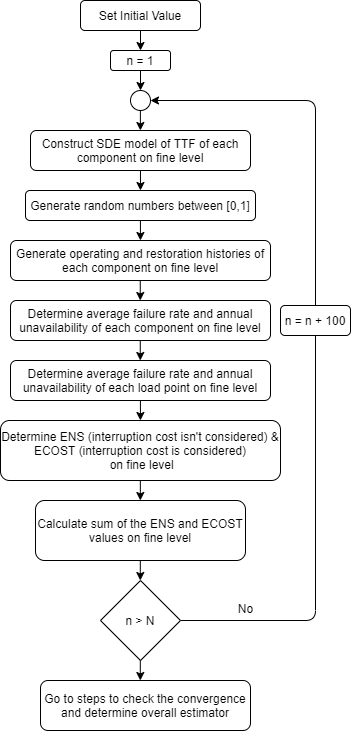

The diagram above was exported from draw.io. Its source (the exported page's mxGraphModel, read from the mxfile embedded in the PNG):
<mxGraphModel dx="868" dy="1602" grid="1" gridSize="10" guides="1" tooltips="1" connect="1" arrows="1" fold="1" page="1" pageScale="1" pageWidth="827" pageHeight="1169" math="0" shadow="0">
  <root>
    <mxCell id="WIyWlLk6GJQsqaUBKTNV-0" />
    <mxCell id="WIyWlLk6GJQsqaUBKTNV-1" parent="WIyWlLk6GJQsqaUBKTNV-0" />
    <mxCell id="WIyWlLk6GJQsqaUBKTNV-3" value="Set Initial Value" style="rounded=1;whiteSpace=wrap;html=1;fontSize=12;glass=0;strokeWidth=1;shadow=0;" parent="WIyWlLk6GJQsqaUBKTNV-1" vertex="1">
      <mxGeometry x="310" y="-920" width="120" height="30" as="geometry" />
    </mxCell>
    <mxCell id="Z67B1LkC8v5g1Pz1lfXG-2" value="" style="endArrow=classic;html=1;exitX=0.5;exitY=1;exitDx=0;exitDy=0;" parent="WIyWlLk6GJQsqaUBKTNV-1" source="WIyWlLk6GJQsqaUBKTNV-3" edge="1">
      <mxGeometry width="50" height="50" relative="1" as="geometry">
        <mxPoint x="390" y="-700" as="sourcePoint" />
        <mxPoint x="370" y="-870" as="targetPoint" />
      </mxGeometry>
    </mxCell>
    <mxCell id="Z67B1LkC8v5g1Pz1lfXG-3" value="n = 1" style="rounded=1;whiteSpace=wrap;html=1;" parent="WIyWlLk6GJQsqaUBKTNV-1" vertex="1">
      <mxGeometry x="340" y="-870" width="60" height="20" as="geometry" />
    </mxCell>
    <mxCell id="Z67B1LkC8v5g1Pz1lfXG-6" value="" style="endArrow=classic;html=1;exitX=0.5;exitY=1;exitDx=0;exitDy=0;" parent="WIyWlLk6GJQsqaUBKTNV-1" edge="1">
      <mxGeometry width="50" height="50" relative="1" as="geometry">
        <mxPoint x="370" y="-850" as="sourcePoint" />
        <mxPoint x="370" y="-830" as="targetPoint" />
      </mxGeometry>
    </mxCell>
    <mxCell id="Z67B1LkC8v5g1Pz1lfXG-7" value="&lt;div&gt;&lt;span&gt;Construct SDE model of TTF of each component on fine level&lt;/span&gt;&lt;/div&gt;" style="rounded=1;whiteSpace=wrap;html=1;align=center;" parent="WIyWlLk6GJQsqaUBKTNV-1" vertex="1">
      <mxGeometry x="260" y="-790" width="220" height="40" as="geometry" />
    </mxCell>
    <mxCell id="Z67B1LkC8v5g1Pz1lfXG-8" value="" style="endArrow=classic;html=1;exitX=0.5;exitY=1;exitDx=0;exitDy=0;" parent="WIyWlLk6GJQsqaUBKTNV-1" edge="1">
      <mxGeometry width="50" height="50" relative="1" as="geometry">
        <mxPoint x="369.96" y="-750" as="sourcePoint" />
        <mxPoint x="369.96" y="-730" as="targetPoint" />
      </mxGeometry>
    </mxCell>
    <mxCell id="Z67B1LkC8v5g1Pz1lfXG-9" value="&lt;div&gt;&lt;span&gt;Generate random numbers between [0,1]&lt;/span&gt;&lt;/div&gt;" style="rounded=1;whiteSpace=wrap;html=1;align=center;" parent="WIyWlLk6GJQsqaUBKTNV-1" vertex="1">
      <mxGeometry x="255" y="-730" width="230" height="30" as="geometry" />
    </mxCell>
    <mxCell id="Z67B1LkC8v5g1Pz1lfXG-15" value="" style="endArrow=classic;html=1;exitX=0.5;exitY=1;exitDx=0;exitDy=0;" parent="WIyWlLk6GJQsqaUBKTNV-1" edge="1">
      <mxGeometry width="50" height="50" relative="1" as="geometry">
        <mxPoint x="369.93" y="-700" as="sourcePoint" />
        <mxPoint x="369.93" y="-680" as="targetPoint" />
      </mxGeometry>
    </mxCell>
    <mxCell id="Z67B1LkC8v5g1Pz1lfXG-16" value="&lt;div&gt;&lt;span&gt;Generate operating and restoration histories of each component on fine level&lt;/span&gt;&lt;/div&gt;" style="rounded=1;whiteSpace=wrap;html=1;align=center;" parent="WIyWlLk6GJQsqaUBKTNV-1" vertex="1">
      <mxGeometry x="240" y="-680" width="260" height="40" as="geometry" />
    </mxCell>
    <mxCell id="Z67B1LkC8v5g1Pz1lfXG-20" value="&lt;div&gt;&lt;span&gt;Determine average failure rate and annual unavailability of each component on fine level&lt;/span&gt;&lt;/div&gt;" style="rounded=1;whiteSpace=wrap;html=1;align=center;" parent="WIyWlLk6GJQsqaUBKTNV-1" vertex="1">
      <mxGeometry x="240" y="-620" width="260" height="40" as="geometry" />
    </mxCell>
    <mxCell id="Z67B1LkC8v5g1Pz1lfXG-21" value="" style="endArrow=classic;html=1;exitX=0.5;exitY=1;exitDx=0;exitDy=0;" parent="WIyWlLk6GJQsqaUBKTNV-1" edge="1">
      <mxGeometry width="50" height="50" relative="1" as="geometry">
        <mxPoint x="369.76" y="-639.9999999999999" as="sourcePoint" />
        <mxPoint x="369.76" y="-619.9999999999999" as="targetPoint" />
      </mxGeometry>
    </mxCell>
    <mxCell id="Z67B1LkC8v5g1Pz1lfXG-22" value="&lt;div&gt;&lt;span&gt;Determine average failure rate and annual unavailability of each load point on fine level&lt;/span&gt;&lt;/div&gt;" style="rounded=1;whiteSpace=wrap;html=1;align=center;" parent="WIyWlLk6GJQsqaUBKTNV-1" vertex="1">
      <mxGeometry x="240" y="-560" width="260" height="40" as="geometry" />
    </mxCell>
    <mxCell id="Z67B1LkC8v5g1Pz1lfXG-23" value="" style="endArrow=classic;html=1;exitX=0.5;exitY=1;exitDx=0;exitDy=0;" parent="WIyWlLk6GJQsqaUBKTNV-1" edge="1">
      <mxGeometry width="50" height="50" relative="1" as="geometry">
        <mxPoint x="369.76" y="-580" as="sourcePoint" />
        <mxPoint x="369.76" y="-560" as="targetPoint" />
      </mxGeometry>
    </mxCell>
    <mxCell id="Z67B1LkC8v5g1Pz1lfXG-25" value="Determine ENS (interruption cost isn't considered) &amp;amp; ECOST (interruption cost is considered)&lt;br&gt;&amp;nbsp;on fine level" style="rounded=1;whiteSpace=wrap;html=1;" parent="WIyWlLk6GJQsqaUBKTNV-1" vertex="1">
      <mxGeometry x="230" y="-500" width="280" height="60" as="geometry" />
    </mxCell>
    <mxCell id="Z67B1LkC8v5g1Pz1lfXG-35" value="" style="endArrow=classic;html=1;exitX=0.5;exitY=1;exitDx=0;exitDy=0;" parent="WIyWlLk6GJQsqaUBKTNV-1" edge="1">
      <mxGeometry width="50" height="50" relative="1" as="geometry">
        <mxPoint x="369.91999999999996" y="-520" as="sourcePoint" />
        <mxPoint x="369.91999999999996" y="-500" as="targetPoint" />
      </mxGeometry>
    </mxCell>
    <mxCell id="Z67B1LkC8v5g1Pz1lfXG-36" value="" style="ellipse;whiteSpace=wrap;html=1;aspect=fixed;" parent="WIyWlLk6GJQsqaUBKTNV-1" vertex="1">
      <mxGeometry x="360" y="-830" width="20" height="20" as="geometry" />
    </mxCell>
    <mxCell id="Z67B1LkC8v5g1Pz1lfXG-37" value="" style="endArrow=classic;html=1;exitX=0.5;exitY=1;exitDx=0;exitDy=0;" parent="WIyWlLk6GJQsqaUBKTNV-1" edge="1">
      <mxGeometry width="50" height="50" relative="1" as="geometry">
        <mxPoint x="369.88" y="-810" as="sourcePoint" />
        <mxPoint x="369.88" y="-790" as="targetPoint" />
      </mxGeometry>
    </mxCell>
    <mxCell id="Z67B1LkC8v5g1Pz1lfXG-38" value="n = n + 100" style="rounded=1;whiteSpace=wrap;html=1;" parent="WIyWlLk6GJQsqaUBKTNV-1" vertex="1">
      <mxGeometry x="510" y="-615" width="70" height="30" as="geometry" />
    </mxCell>
    <mxCell id="Z67B1LkC8v5g1Pz1lfXG-44" value="" style="endArrow=classic;html=1;entryX=1;entryY=0.5;entryDx=0;entryDy=0;exitX=0.5;exitY=0;exitDx=0;exitDy=0;" parent="WIyWlLk6GJQsqaUBKTNV-1" source="Z67B1LkC8v5g1Pz1lfXG-38" target="Z67B1LkC8v5g1Pz1lfXG-36" edge="1">
      <mxGeometry width="50" height="50" relative="1" as="geometry">
        <mxPoint x="540" y="-620" as="sourcePoint" />
        <mxPoint x="520" y="-780" as="targetPoint" />
        <Array as="points">
          <mxPoint x="545" y="-820" />
        </Array>
      </mxGeometry>
    </mxCell>
    <mxCell id="Z67B1LkC8v5g1Pz1lfXG-45" value="" style="endArrow=none;html=1;entryX=0.5;entryY=1;entryDx=0;entryDy=0;exitX=1;exitY=0.5;exitDx=0;exitDy=0;" parent="WIyWlLk6GJQsqaUBKTNV-1" source="Z67B1LkC8v5g1Pz1lfXG-48" target="Z67B1LkC8v5g1Pz1lfXG-38" edge="1">
      <mxGeometry width="50" height="50" relative="1" as="geometry">
        <mxPoint x="520" y="-515" as="sourcePoint" />
        <mxPoint x="570" y="-565" as="targetPoint" />
        <Array as="points">
          <mxPoint x="545" y="-300" />
        </Array>
      </mxGeometry>
    </mxCell>
    <mxCell id="Z67B1LkC8v5g1Pz1lfXG-46" value="Calculate sum of the ENS and ECOST values on fine level" style="rounded=1;whiteSpace=wrap;html=1;" parent="WIyWlLk6GJQsqaUBKTNV-1" vertex="1">
      <mxGeometry x="265" y="-420" width="210" height="60" as="geometry" />
    </mxCell>
    <mxCell id="Z67B1LkC8v5g1Pz1lfXG-47" value="" style="endArrow=classic;html=1;exitX=0.5;exitY=1;exitDx=0;exitDy=0;" parent="WIyWlLk6GJQsqaUBKTNV-1" edge="1">
      <mxGeometry width="50" height="50" relative="1" as="geometry">
        <mxPoint x="369.83" y="-440" as="sourcePoint" />
        <mxPoint x="369.83" y="-420" as="targetPoint" />
      </mxGeometry>
    </mxCell>
    <mxCell id="Z67B1LkC8v5g1Pz1lfXG-48" value="n &amp;gt; N" style="rhombus;whiteSpace=wrap;html=1;" parent="WIyWlLk6GJQsqaUBKTNV-1" vertex="1">
      <mxGeometry x="330" y="-340" width="80" height="80" as="geometry" />
    </mxCell>
    <mxCell id="Z67B1LkC8v5g1Pz1lfXG-49" value="" style="endArrow=classic;html=1;exitX=0.5;exitY=1;exitDx=0;exitDy=0;" parent="WIyWlLk6GJQsqaUBKTNV-1" edge="1">
      <mxGeometry width="50" height="50" relative="1" as="geometry">
        <mxPoint x="369.79999999999995" y="-360" as="sourcePoint" />
        <mxPoint x="369.79999999999995" y="-340" as="targetPoint" />
      </mxGeometry>
    </mxCell>
    <mxCell id="Z67B1LkC8v5g1Pz1lfXG-50" value="No" style="text;html=1;align=center;verticalAlign=middle;resizable=0;points=[];autosize=1;" parent="WIyWlLk6GJQsqaUBKTNV-1" vertex="1">
      <mxGeometry x="460" y="-322" width="30" height="20" as="geometry" />
    </mxCell>
    <mxCell id="Z67B1LkC8v5g1Pz1lfXG-51" value="&lt;div&gt;&lt;span&gt;Go to steps to check the convergence and determine overall estimator&lt;/span&gt;&lt;/div&gt;" style="rounded=1;whiteSpace=wrap;html=1;align=center;" parent="WIyWlLk6GJQsqaUBKTNV-1" vertex="1">
      <mxGeometry x="270" y="-240" width="210" height="50" as="geometry" />
    </mxCell>
    <mxCell id="Z67B1LkC8v5g1Pz1lfXG-52" value="" style="endArrow=classic;html=1;exitX=0.5;exitY=1;exitDx=0;exitDy=0;" parent="WIyWlLk6GJQsqaUBKTNV-1" edge="1">
      <mxGeometry width="50" height="50" relative="1" as="geometry">
        <mxPoint x="369.79999999999995" y="-260" as="sourcePoint" />
        <mxPoint x="369.79999999999995" y="-240" as="targetPoint" />
      </mxGeometry>
    </mxCell>
  </root>
</mxGraphModel>